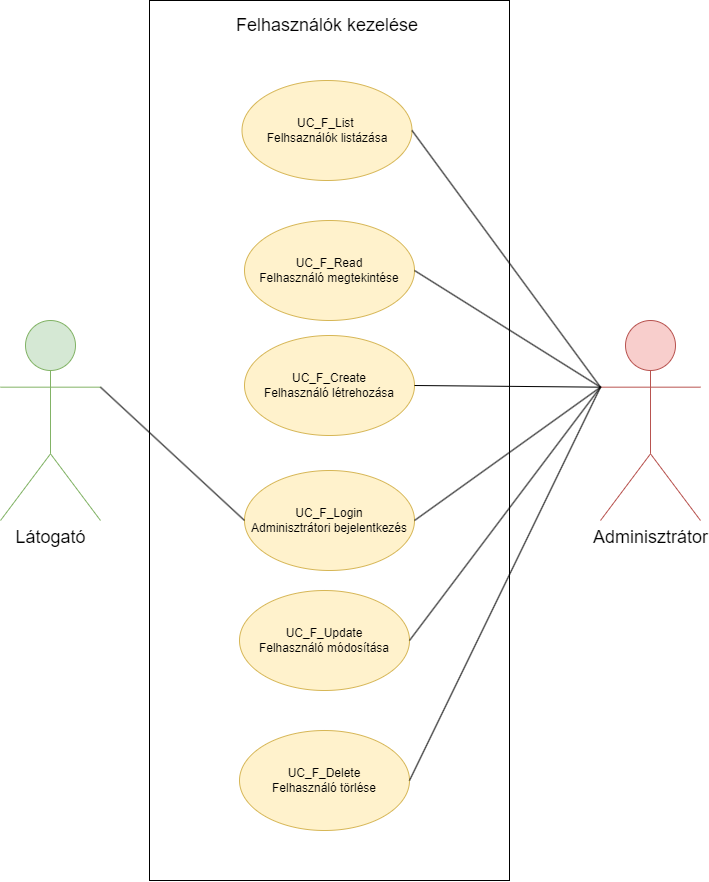

The diagram above was exported from draw.io. Its source (the exported page's mxGraphModel, read from the mxfile embedded in the PNG):
<mxGraphModel dx="1433" dy="896" grid="1" gridSize="10" guides="1" tooltips="1" connect="1" arrows="1" fold="1" page="1" pageScale="1" pageWidth="827" pageHeight="1169" math="0" shadow="0">
  <root>
    <mxCell id="0" />
    <mxCell id="1" parent="0" />
    <mxCell id="fxlXDi8wOBBIX7w-NKC7-10" value="&lt;font style=&quot;font-size: 18px;&quot;&gt;Látogató&lt;/font&gt;" style="shape=umlActor;verticalLabelPosition=bottom;verticalAlign=top;html=1;outlineConnect=0;fillColor=#d5e8d4;strokeColor=#82b366;" vertex="1" parent="1">
      <mxGeometry x="64" y="570" width="100" height="200" as="geometry" />
    </mxCell>
    <mxCell id="fxlXDi8wOBBIX7w-NKC7-11" value="&lt;font style=&quot;font-size: 18px;&quot;&gt;Adminisztrátor&lt;/font&gt;" style="shape=umlActor;verticalLabelPosition=bottom;verticalAlign=top;html=1;outlineConnect=0;fillColor=#f8cecc;strokeColor=#b85450;" vertex="1" parent="1">
      <mxGeometry x="664" y="570" width="100" height="200" as="geometry" />
    </mxCell>
    <mxCell id="fxlXDi8wOBBIX7w-NKC7-3" value="" style="rounded=0;whiteSpace=wrap;html=1;" vertex="1" parent="1">
      <mxGeometry x="213" y="250" width="360" height="880" as="geometry" />
    </mxCell>
    <mxCell id="fxlXDi8wOBBIX7w-NKC7-4" value="Felhasználók kezelése" style="text;html=1;align=center;verticalAlign=middle;whiteSpace=wrap;rounded=0;fontSize=18;" vertex="1" parent="1">
      <mxGeometry x="295.75" y="260" width="189.5" height="30" as="geometry" />
    </mxCell>
    <mxCell id="fxlXDi8wOBBIX7w-NKC7-5" value="UC_F_List&amp;nbsp;&lt;br&gt;Felhsaználók listázása" style="ellipse;whiteSpace=wrap;html=1;fillColor=#fff2cc;strokeColor=#d6b656;" vertex="1" parent="1">
      <mxGeometry x="305.5" y="330" width="170" height="100" as="geometry" />
    </mxCell>
    <mxCell id="fxlXDi8wOBBIX7w-NKC7-6" value="UC_F_Create&lt;br&gt;Felhasználó létrehozása" style="ellipse;whiteSpace=wrap;html=1;fillColor=#fff2cc;strokeColor=#d6b656;" vertex="1" parent="1">
      <mxGeometry x="308" y="585" width="170" height="100" as="geometry" />
    </mxCell>
    <mxCell id="fxlXDi8wOBBIX7w-NKC7-7" value="UC_F_Read&lt;br&gt;Felhasználó megtekintése" style="ellipse;whiteSpace=wrap;html=1;fillColor=#fff2cc;strokeColor=#d6b656;" vertex="1" parent="1">
      <mxGeometry x="308" y="470" width="170" height="100" as="geometry" />
    </mxCell>
    <mxCell id="fxlXDi8wOBBIX7w-NKC7-8" value="UC_F_Update&lt;br&gt;Felhasználó módosítása" style="ellipse;whiteSpace=wrap;html=1;fillColor=#fff2cc;strokeColor=#d6b656;" vertex="1" parent="1">
      <mxGeometry x="303" y="840" width="170" height="100" as="geometry" />
    </mxCell>
    <mxCell id="fxlXDi8wOBBIX7w-NKC7-9" value="UC_F_Delete&lt;br&gt;Felhasználó törlése" style="ellipse;whiteSpace=wrap;html=1;fillColor=#fff2cc;strokeColor=#d6b656;" vertex="1" parent="1">
      <mxGeometry x="303" y="980" width="170" height="100" as="geometry" />
    </mxCell>
    <mxCell id="fxlXDi8wOBBIX7w-NKC7-19" value="UC_F_Login&lt;br&gt;Adminisztrátori bejelentkezés" style="ellipse;whiteSpace=wrap;html=1;fillColor=#fff2cc;strokeColor=#d6b656;" vertex="1" parent="1">
      <mxGeometry x="308" y="720" width="170" height="100" as="geometry" />
    </mxCell>
    <mxCell id="fxlXDi8wOBBIX7w-NKC7-20" value="" style="endArrow=none;html=1;rounded=0;exitX=1;exitY=0.5;exitDx=0;exitDy=0;entryX=0;entryY=0.3333333333333333;entryDx=0;entryDy=0;entryPerimeter=0;" edge="1" parent="1" source="fxlXDi8wOBBIX7w-NKC7-5" target="fxlXDi8wOBBIX7w-NKC7-11">
      <mxGeometry width="50" height="50" relative="1" as="geometry">
        <mxPoint x="614" y="685" as="sourcePoint" />
        <mxPoint x="664" y="635" as="targetPoint" />
      </mxGeometry>
    </mxCell>
    <mxCell id="fxlXDi8wOBBIX7w-NKC7-21" value="" style="endArrow=none;html=1;rounded=0;exitX=1;exitY=0.5;exitDx=0;exitDy=0;entryX=0;entryY=0.3333333333333333;entryDx=0;entryDy=0;entryPerimeter=0;" edge="1" parent="1" source="fxlXDi8wOBBIX7w-NKC7-7" target="fxlXDi8wOBBIX7w-NKC7-11">
      <mxGeometry width="50" height="50" relative="1" as="geometry">
        <mxPoint x="473" y="450" as="sourcePoint" />
        <mxPoint x="661" y="630" as="targetPoint" />
      </mxGeometry>
    </mxCell>
    <mxCell id="fxlXDi8wOBBIX7w-NKC7-22" value="" style="endArrow=none;html=1;rounded=0;exitX=1;exitY=0.5;exitDx=0;exitDy=0;entryX=0;entryY=0.3333333333333333;entryDx=0;entryDy=0;entryPerimeter=0;" edge="1" parent="1" source="fxlXDi8wOBBIX7w-NKC7-6" target="fxlXDi8wOBBIX7w-NKC7-11">
      <mxGeometry width="50" height="50" relative="1" as="geometry">
        <mxPoint x="478" y="568" as="sourcePoint" />
        <mxPoint x="664" y="685" as="targetPoint" />
      </mxGeometry>
    </mxCell>
    <mxCell id="fxlXDi8wOBBIX7w-NKC7-23" value="" style="endArrow=none;html=1;rounded=0;exitX=1;exitY=0.5;exitDx=0;exitDy=0;entryX=0;entryY=0.3333333333333333;entryDx=0;entryDy=0;entryPerimeter=0;" edge="1" parent="1" source="fxlXDi8wOBBIX7w-NKC7-19" target="fxlXDi8wOBBIX7w-NKC7-11">
      <mxGeometry width="50" height="50" relative="1" as="geometry">
        <mxPoint x="488" y="645" as="sourcePoint" />
        <mxPoint x="674" y="647" as="targetPoint" />
      </mxGeometry>
    </mxCell>
    <mxCell id="fxlXDi8wOBBIX7w-NKC7-24" value="" style="endArrow=none;html=1;rounded=0;exitX=1;exitY=0.5;exitDx=0;exitDy=0;entryX=0;entryY=0.3333333333333333;entryDx=0;entryDy=0;entryPerimeter=0;" edge="1" parent="1" source="fxlXDi8wOBBIX7w-NKC7-8" target="fxlXDi8wOBBIX7w-NKC7-11">
      <mxGeometry width="50" height="50" relative="1" as="geometry">
        <mxPoint x="488" y="780" as="sourcePoint" />
        <mxPoint x="674" y="647" as="targetPoint" />
      </mxGeometry>
    </mxCell>
    <mxCell id="fxlXDi8wOBBIX7w-NKC7-25" value="" style="endArrow=none;html=1;rounded=0;exitX=1;exitY=0.5;exitDx=0;exitDy=0;entryX=0;entryY=0.3333333333333333;entryDx=0;entryDy=0;entryPerimeter=0;" edge="1" parent="1" source="fxlXDi8wOBBIX7w-NKC7-9" target="fxlXDi8wOBBIX7w-NKC7-11">
      <mxGeometry width="50" height="50" relative="1" as="geometry">
        <mxPoint x="483" y="938" as="sourcePoint" />
        <mxPoint x="674" y="685" as="targetPoint" />
      </mxGeometry>
    </mxCell>
    <mxCell id="fxlXDi8wOBBIX7w-NKC7-26" value="" style="endArrow=none;html=1;rounded=0;exitX=1;exitY=0.3333333333333333;exitDx=0;exitDy=0;entryX=0;entryY=0.5;entryDx=0;entryDy=0;exitPerimeter=0;" edge="1" parent="1" source="fxlXDi8wOBBIX7w-NKC7-10" target="fxlXDi8wOBBIX7w-NKC7-19">
      <mxGeometry width="50" height="50" relative="1" as="geometry">
        <mxPoint x="90" y="1078" as="sourcePoint" />
        <mxPoint x="281" y="685" as="targetPoint" />
      </mxGeometry>
    </mxCell>
  </root>
</mxGraphModel>